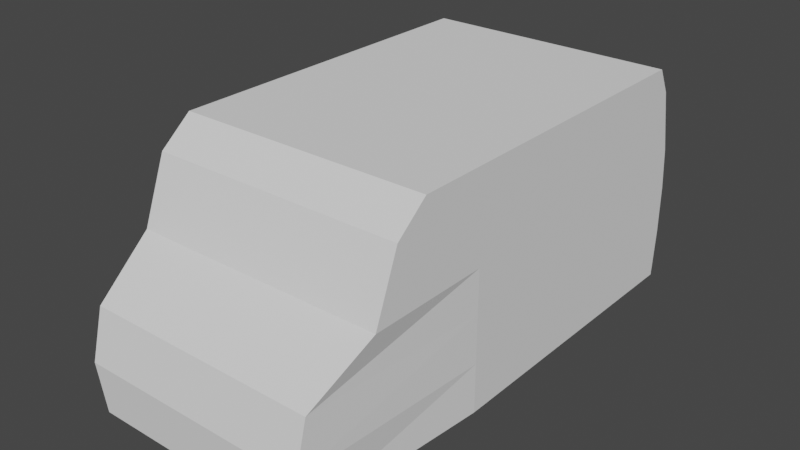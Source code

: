 # Source: untitled.blend  (saved by Blender 3.1.7; exported with 4.5.12 LTS)
import bpy
from mathutils import Matrix  # noqa: F401  (used for matrix-valued properties, if any)

bpy.ops.wm.read_factory_settings(use_empty=True)
scene = bpy.context.scene
scene.name = 'Scene'

# ---- collections
col_collection = bpy.data.collections.new('Collection'); scene.collection.children.link(col_collection)

# ---- world
world_world = bpy.data.worlds.new('World'); scene.world = world_world
world_world.use_nodes = True; world_world.node_tree.nodes.clear()
_N = world_world.node_tree.nodes; _L = world_world.node_tree.links
n0 = _N.new('ShaderNodeOutputWorld'); n0.name = 'World Output'; n0.location = (300, 300)
n1 = _N.new('ShaderNodeBackground'); n1.name = 'Background'; n1.location = (10, 300)
n1.inputs[0].default_value = (0.05088, 0.05088, 0.05088, 1.0)
_L.new(n1.outputs[0], n0.inputs[0])
n0.is_active_output = True
world_world.color = (0.05088, 0.05088, 0.05088)
world_world.use_sun_shadow = False
world_world.sun_shadow_jitter_overblur = 0.0

# ---- meshes
me_plane = bpy.data.meshes.new('Plane')
me_plane.from_pydata([(-0.8623, -0.9893, 0.05457), (0.8623, -0.9893, 0.05457), (-1.0, 0.9877, 0.05457), (1.0, 0.9877, 0.05457), (-0.9115, -1.0, 0.4994), (0.9115, -1.0, 0.4994), (-1.0, 1.0, 0.4994), (1.0, 1.0, 0.4994), (-1.0, 1.0, 0.9428), (-0.9115, -0.9502, 0.9428), (0.9115, -0.9502, 0.9428), (1.0, 1.0, 0.9428), (-1.0, 0.986, 1.324), (-1.0, -0.7059, 1.324), (1.0, -0.7059, 1.324), (1.0, 0.986, 1.324), (-1.0, 0.9364, 1.899), (-1.0, -0.6106, 1.899), (1.0, -0.6106, 1.899), (1.0, 0.9364, 1.899), (-1.0, 0.8835, 2.136), (-1.0, -0.4851, 2.136), (1.0, -0.4851, 2.136), (1.0, 0.8835, 2.136), (1.0, -0.2161, 0.05457), (1.0, -0.2161, 1.324), (1.0, -0.2161, 2.136), (1.0, -0.2161, 0.9428), (1.0, -0.2161, 1.899), (1.0, -0.2161, 0.4994), (-1.0, -0.2161, 2.136), (-1.0, -0.2161, 0.9428), (-1.0, -0.2161, 1.899), (-1.0, -0.2161, 0.4994), (-1.0, -0.2161, 0.05457), (-1.0, -0.2161, 1.324)], [], [(0, 34, 24, 1), (5, 29, 27, 10), (2, 34, 33, 6), (3, 2, 6, 7), (0, 1, 5, 4), (1, 24, 29, 5), (10, 27, 25, 14), (6, 33, 31, 8), (7, 6, 8, 11), (4, 5, 10, 9), (14, 25, 28, 18), (8, 31, 35, 12), (11, 8, 12, 15), (9, 10, 14, 13), (18, 28, 26, 22), (12, 35, 32, 16), (15, 12, 16, 19), (13, 14, 18, 17), (21, 22, 26, 30), (16, 32, 30, 20), (19, 16, 20, 23), (17, 18, 22, 21), (28, 25, 15, 19), (26, 28, 19, 23), (27, 29, 7, 11), (29, 24, 3, 7), (25, 27, 11, 15), (30, 26, 23, 20), (31, 33, 4, 9), (35, 31, 9, 13), (32, 35, 13, 17), (30, 32, 17, 21), (33, 34, 0, 4), (24, 34, 2, 3)])
_uv = me_plane.uv_layers.new(name='UVMap')
_uv.uv.foreach_set('vector', [0.0, 0.0, 0.0, 0.3911, 1.0, 0.3911, 1.0, 0.0, 1.0, 0.0, 1.0, 0.392, 1.0, 0.3765, 1.0, 0.0, 0.0, 1.0, 0.0, 0.3911, 0.0, 0.392, 0.0, 1.0, 1.0, 1.0, 0.0, 1.0, 0.0, 1.0, 1.0, 1.0, 0.0, 0.0, 1.0, 0.0, 1.0, 0.0, 0.0, 0.0, 1.0, 0.0, 1.0, 0.3911, 1.0, 0.392, 1.0, 0.0, 1.0, 0.0, 1.0, 0.3765, 1.0, 0.2895, 1.0, 0.0, 0.0, 1.0, 0.0, 0.392, 0.0, 0.3765, 0.0, 1.0, 1.0, 1.0, 0.0, 1.0, 0.0, 1.0, 1.0, 1.0, 0.0, 0.0, 1.0, 0.0, 1.0, 0.0, 0.0, 0.0, 1.0, 0.0, 1.0, 0.2895, 1.0, 0.2551, 1.0, 0.0, 0.0, 1.0, 0.0, 0.3765, 0.0, 0.2895, 0.0, 1.0, 1.0, 1.0, 0.0, 1.0, 0.0, 1.0, 1.0, 1.0, 0.0, 0.0, 1.0, 0.0, 1.0, 0.0, 0.0, 0.0, 1.0, 0.0, 1.0, 0.2551, 1.0, 0.1966, 1.0, 0.0, 0.0, 1.0, 0.0, 0.2895, 0.0, 0.2551, 0.0, 1.0, 1.0, 1.0, 0.0, 1.0, 0.0, 1.0, 1.0, 1.0, 0.0, 0.0, 1.0, 0.0, 1.0, 0.0, 0.0, 0.0, 0.0, 0.0, 1.0, 0.0, 1.0, 0.1966, 0.0, 0.1966, 0.0, 1.0, 0.0, 0.2551, 0.0, 0.1966, 0.0, 1.0, 1.0, 1.0, 0.0, 1.0, 0.0, 1.0, 1.0, 1.0, 0.0, 0.0, 1.0, 0.0, 1.0, 0.0, 0.0, 0.0, 1.0, 0.2551, 1.0, 0.2895, 1.0, 1.0, 1.0, 1.0, 1.0, 0.1966, 1.0, 0.2551, 1.0, 1.0, 1.0, 1.0, 1.0, 0.3765, 1.0, 0.392, 1.0, 1.0, 1.0, 1.0, 1.0, 0.392, 1.0, 0.3911, 1.0, 1.0, 1.0, 1.0, 1.0, 0.2895, 1.0, 0.3765, 1.0, 1.0, 1.0, 1.0, 0.0, 0.1966, 1.0, 0.1966, 1.0, 1.0, 0.0, 1.0, 0.0, 0.3765, 0.0, 0.392, 0.0, 0.0, 0.0, 0.0, 0.0, 0.2895, 0.0, 0.3765, 0.0, 0.0, 0.0, 0.0, 0.0, 0.2551, 0.0, 0.2895, 0.0, 0.0, 0.0, 0.0, 0.0, 0.1966, 0.0, 0.2551, 0.0, 0.0, 0.0, 0.0, 0.0, 0.392, 0.0, 0.3911, 0.0, 0.0, 0.0, 0.0, 1.0, 0.3911, 0.0, 0.3911, 0.0, 1.0, 1.0, 1.0])
me_plane.use_remesh_fix_poles = True
me_plane.use_remesh_preserve_attributes = False
me_plane.update()

# ---- objects
ob_plane = bpy.data.objects.new('Plane', me_plane)
ob_empty = bpy.data.objects.new('Empty', None)

# ---- transforms, parenting, visibility, modifiers, constraints
ob_plane.location = (0.0, 0.0, -0.3882)
ob_plane.scale = (1.138, 2.276, 0.9828)
ob_empty.location = (-1.833, -0.002544, 2.735)
ob_empty.rotation_euler = (1.571, -0.0, 1.571)
ob_empty.empty_display_type = 'IMAGE'
ob_empty.empty_display_size = 5.0

# ---- collection membership
col_collection.objects.link(ob_plane)
col_collection.objects.link(ob_empty)

# ---- scene / render settings (as saved in the file)
scene.frame_start = 1; scene.frame_end = 250; scene.frame_set(1)
scene.render.engine = 'BLENDER_EEVEE_NEXT'
scene.cycles.sampling_pattern = 'TABULATED_SOBOL'
scene.cycles.use_light_tree = False
scene.view_settings.view_transform = 'Filmic'
bpy.context.view_layer.update()

# ---- added for rendering (the .blend has no active camera and no usable light): camera, sun
cam_auto = bpy.data.cameras.new('AutoCamera')
cam_auto.lens = 50.0
cam_auto.sensor_width = 36.0
cam_auto.clip_end = 1000.0
ob_auto_camera = bpy.data.objects.new('AutoCamera', cam_auto)
scene.collection.objects.link(ob_auto_camera)
ob_auto_camera.location = (5.07409, -6.0889, 4.74732)
ob_auto_camera.rotation_euler = (1.09748, -7.21219e-08, 0.694738)
scene.camera = ob_auto_camera
light_auto_sun = bpy.data.lights.new('AutoSun', 'SUN')
light_auto_sun.energy = 3.0
light_auto_sun.angle = 0.0523599
ob_auto_sun = bpy.data.objects.new('AutoSun', light_auto_sun)
scene.collection.objects.link(ob_auto_sun)
ob_auto_sun.rotation_euler = (0.872665, 0.174533, 0.523599)
bpy.context.view_layer.update()
